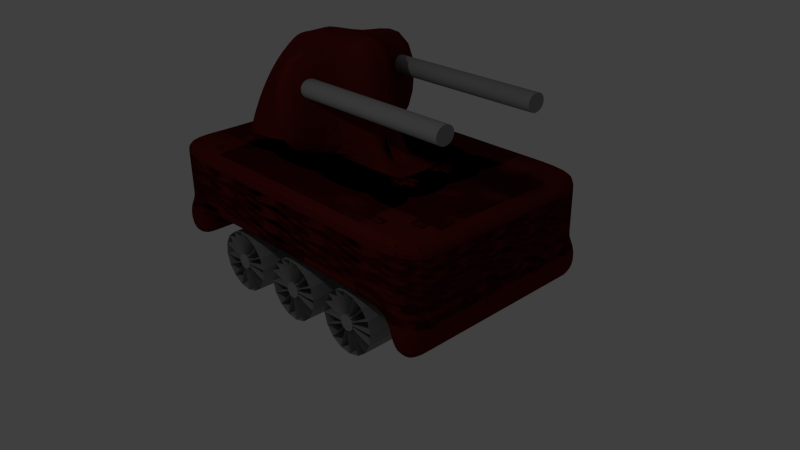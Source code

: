# Source: robotv1.2.blend  (saved by Blender 2.72.0; exported with 4.5.12 LTS)
import bpy
from mathutils import Matrix  # noqa: F401  (used for matrix-valued properties, if any)

bpy.ops.wm.read_factory_settings(use_empty=True)
scene = bpy.context.scene
scene.name = 'Scene'

# ---- collections
col_collection_1 = bpy.data.collections.new('Collection 1'); scene.collection.children.link(col_collection_1)

# ---- materials (node trees are filled in below, after node groups)
mat_material_001 = bpy.data.materials.new('Material.001')
mat_material_001.alpha_threshold = 0.0
mat_material_001.use_transparent_shadow = False
mat_material_001.diffuse_color = (0.1107, 0.009589, 0.008236, 1.0)
mat_material_001.roughness = 0.5
mat_metal1 = bpy.data.materials.new('Metal1')
mat_metal1.alpha_threshold = 0.0
mat_metal1.use_transparent_shadow = False
mat_metal1.preview_render_type = 'CUBE'
mat_metal1.diffuse_color = (0.3032, 0.3032, 0.3032, 1.0)
mat_metal1.roughness = 0.5
mat_metal1.specular_intensity = 0.65

# ---- material node trees

# ---- world
world_world = bpy.data.worlds.new('World'); scene.world = world_world
world_world.color = (0.05088, 0.05088, 0.05088)
world_world.use_sun_shadow = False
world_world.sun_shadow_jitter_overblur = 0.0
world_world.cycles.sampling_method = 'MANUAL'
world_world.cycles.sample_map_resolution = 256

# ---- cameras
cam_camera = bpy.data.cameras.new('Camera')
cam_camera.clip_end = 100.0
cam_camera.lens = 35.0
cam_camera.sensor_width = 32.0
cam_camera.sensor_height = 18.0
cam_camera.ortho_scale = 7.314
cam_camera.dof.focus_distance = 0.0
cam_camera.dof.aperture_fstop = 128.0

# ---- lights
light_lamp = bpy.data.lights.new('Lamp', 'POINT')
light_lamp.transmission_factor = 0.0
light_lamp.cutoff_distance = 30.0
light_lamp.energy = 100.0
light_lamp.shadow_buffer_clip_start = 1.001
light_lamp.shadow_soft_size = 0.1
light_lamp.shadow_maximum_resolution = 0.006
light_lamp.use_absolute_resolution = True
light_lamp.cycles.use_multiple_importance_sampling = False

# ---- meshes
me_cube_001 = bpy.data.meshes.new('Cube.001')
me_cube_001.from_pydata([(-1.0, -1.0, -1.0), (-1.0, 1.0, -1.0), (1.0, 1.0, -1.0), (1.0, -1.0, -1.0), (-1.0, -1.0, 1.0), (-1.0, 1.0, 1.0), (1.0, 1.0, 1.0), (1.0, -1.0, 1.0), (-1.0, -1.0, -0.6), (-1.0, -1.0, -0.2), (-1.0, -1.0, 0.2), (-1.0, -1.0, 0.6), (-1.0, -0.6, 1.0), (-1.0, -0.2, 1.0), (-1.0, 0.2, 1.0), (-1.0, 0.6, 1.0), (-1.0, 1.0, 0.6), (-1.0, 1.0, 0.2), (-1.0, 1.0, -0.2), (-1.0, 1.0, -0.6), (-1.0, 0.6, -1.0), (-1.0, 0.2, -1.0), (-1.0, -0.2, -1.0), (-1.0, -0.6, -1.0), (-0.6, 1.0, 1.0), (-0.2, 1.0, 1.0), (0.2, 1.0, 1.0), (0.6, 1.0, 1.0), (1.0, 1.0, 0.6), (1.0, 1.0, 0.2), (1.0, 1.0, -0.2), (1.0, 1.0, -0.6), (0.6, 1.0, -1.0), (0.2, 1.0, -1.0), (-0.2, 1.0, -1.0), (-0.6, 1.0, -1.0), (1.0, 0.6, 1.0), (1.0, 0.2, 1.0), (1.0, -0.2, 1.0), (1.0, -0.6, 1.0), (1.0, -1.0, 0.6), (1.0, -1.0, 0.2), (1.0, -1.0, -0.2), (1.0, -1.0, -0.6), (1.0, -0.6, -1.0), (1.0, -0.2, -1.0), (1.0, 0.2, -1.0), (1.0, 0.6, -1.0), (0.6, -1.0, 1.0), (0.2, -1.0, 1.0), (-0.2, -1.0, 1.0), (-0.6, -1.0, 1.0), (-0.6, -1.0, -1.0), (-0.2, -1.0, -1.0), (0.2, -1.0, -1.0), (0.6, -1.0, -1.0), (-1.0, -0.6, 0.6), (-1.0, -0.6, 0.2), (-1.0, -0.6, -0.2), (-1.0, -0.6, -0.6), (-1.0, -0.2, 0.6), (-1.0, -0.2, 0.2), (-1.0, -0.2, -0.2), (-1.0, -0.2, -0.6), (-1.0, 0.2, 0.6), (-1.0, 0.2, 0.2), (-1.0, 0.2, -0.2), (-1.0, 0.2, -0.6), (-1.0, 0.6, 0.6), (-1.0, 0.6, 0.2), (-1.0, 0.6, -0.2), (-1.0, 0.6, -0.6), (-0.6, 1.0, 0.6), (-0.6, 1.0, 0.2), (-0.6, 1.0, -0.2), (-0.6, 1.0, -0.6), (-0.2, 1.0, 0.6), (-0.2, 1.0, 0.2), (-0.2, 1.0, -0.2), (-0.2, 1.0, -0.6), (0.2, 1.0, 0.6), (0.2, 1.0, 0.2), (0.2, 1.0, -0.2), (0.2, 1.0, -0.6), (0.6, 1.0, 0.6), (0.6, 1.0, 0.2), (0.6, 1.0, -0.2), (0.6, 1.0, -0.6), (1.0, 0.6, 0.6), (1.0, 0.6, 0.2), (1.0, 0.6, -0.2), (1.0, 0.6, -0.6), (1.0, 0.2, 0.6), (1.0, 0.2, 0.2), (1.0, 0.2, -0.2), (1.0, 0.2, -0.6), (1.0, -0.2, 0.6), (1.0, -0.2, 0.2), (1.0, -0.2, -0.2), (1.0, -0.2, -0.6), (1.0, -0.6, 0.6), (1.0, -0.6, 0.2), (1.0, -0.6, -0.2), (1.0, -0.6, -0.6), (0.6, -1.0, 0.6), (0.6, -1.0, 0.2), (0.6, -1.0, -0.2), (0.6, -1.0, -0.6), (0.2, -1.0, 0.6), (0.2, -1.0, 0.2), (0.2, -1.0, -0.2), (0.2, -1.0, -0.6), (-0.2, -1.0, 0.6), (-0.2, -1.0, 0.2), (-0.2, -1.0, -0.2), (-0.2, -1.0, -0.6), (-0.6, -1.0, 0.6), (-0.6, -1.0, 0.2), (-0.6, -1.0, -0.2), (-0.6, -1.0, -0.6), (-0.6, -0.6, -1.0), (-0.2, -0.6, -1.0), (0.2, -0.6, -1.0), (0.6, -0.6, -1.0), (-0.6, -0.2, -1.0), (-0.2, -0.2, -1.0), (0.2, -0.2, -1.0), (0.6, -0.2, -1.0), (-0.6, 0.2, -1.0), (-0.2, 0.2, -1.0), (0.2, 0.2, -1.0), (0.6, 0.2, -1.0), (-0.6, 0.6, -1.0), (-0.2, 0.6, -1.0), (0.2, 0.6, -1.0), (0.6, 0.6, -1.0), (0.6, -0.6, 1.0), (0.2, -0.6, 1.0), (-0.2, -0.6, 1.0), (-0.6, -0.6, 1.0), (0.6, -0.2, 1.0), (0.2, -0.2, 1.0), (-0.2, -0.2, 1.0), (-0.6, -0.2, 1.0), (0.6, 0.2, 1.0), (0.2, 0.2, 1.0), (-0.2, 0.2, 1.0), (-0.6, 0.2, 1.0), (0.6, 0.6, 1.0), (0.2, 0.6, 1.0), (-0.2, 0.6, 1.0), (-0.6, 0.6, 1.0), (0.4, -0.6, 1.0), (0.0, -0.6, 1.0), (-0.4, -0.6, 1.0), (0.4, -0.2, 1.0), (0.0, -0.2, 1.0), (-0.4, -0.2, 1.0), (0.4, 0.2, 1.0), (0.0, 0.2, 1.0), (-0.4, 0.2, 1.0), (0.4, 0.6, 1.0), (0.0, 0.6, 1.0), (-0.4, 0.6, 1.0), (0.6, -0.4, 1.0), (0.2, -0.4, 1.0), (-0.2, -0.4, 1.0), (-0.6, -0.4, 1.0), (-0.4748, 0.2, 4.129), (0.6, 0.4, 1.0), (0.2, 0.4, 1.0), (-0.2, 0.4, 1.0), (-0.6, 0.4, 1.0), (0.4, -0.4, 1.0), (0.0, -0.4, 1.0), (-0.4, -0.4, 1.0), (-0.07482, 0.2, 4.129), (0.4, 0.4, 1.0), (0.0, 0.4, 1.0), (-0.4, 0.4, 1.0), (0.2, -0.2, 1.0), (-0.2, -0.2, 1.0), (-0.07482, 0.2, 1.0), (-0.4748, 0.2, 1.0), (0.4, -0.2, 1.0), (0.0, -0.2, 1.0), (0.1252, 0.2, 1.0), (-0.2748, 0.2, 1.0), (0.1252, 0.2, 4.129), (-0.2748, 0.2, 4.129), (-0.5722, 0.1931, 3.85), (-0.4597, 0.2402, 0.7718), (-0.1943, 0.04108, 0.7339), (-0.5816, -0.006039, 3.812), (-0.6581, 0.2026, 3.495), (-0.4347, 0.2817, 0.5671), (-0.1771, 0.08526, 0.4846), (-0.6754, 0.006132, 3.413), (-0.7294, 0.2282, 3.078), (-0.4008, 0.323, 0.394), (-0.1492, 0.1309, 0.2616), (-0.7526, 0.03605, 2.946), (-0.7831, 0.269, 2.615), (-0.3594, 0.3625, 0.259), (-0.1117, 0.1761, 0.07347), (-0.8102, 0.08255, 2.429), (-0.8173, 0.3232, 2.123), (-0.312, 0.3986, 0.1673), (-0.06592, 0.2192, -0.07252), (-0.846, 0.1439, 1.883), (-0.8306, 0.389, 1.621), (-0.2604, 0.43, 0.1225), (-0.01366, 0.2587, -0.1708), (-0.8587, 0.2176, 1.328), (-0.8226, 0.4637, 1.129), (-0.2067, 0.4555, 0.1262), (0.04305, 0.2928, -0.2175), (-0.8477, 0.301, 0.7858), (-0.7935, 0.5444, 0.6664), (-0.1528, 0.474, 0.1784), (0.102, 0.3204, -0.2109), (-0.8134, 0.3908, 0.2771), (-0.07482, 0.7939, 4.129), (-0.07482, 0.7939, 1.0), (-0.2748, 0.7939, 1.0), (-0.2748, 0.7939, 4.129), (1.0, 0.8, -1.0), (0.8, -1.0, -1.0), (0.8, 1.0, -1.0), (1.0, -0.8, -1.0), (1.0, -0.4, -1.0), (1.0, 0.4, -1.0), (0.8, -0.6, -1.0), (0.8, -0.2, -1.0), (0.8, 0.2, -1.0), (0.8, 0.6, -1.0), (0.6, -0.8, -1.0), (0.6, -0.4, -1.0), (0.6, 0.4, -1.0), (0.6, 0.8, -1.0), (0.8, 0.8, -1.0), (0.8, -0.8, -1.0), (0.8, -0.4, -1.0), (0.8, 0.4, -1.0), (1.0, 1.0, -2.114), (1.0, -1.0, -2.114), (1.0, -0.6, -2.114), (1.0, -0.2, -2.114), (1.0, 0.2, -2.114), (1.0, 0.6, -2.114), (1.0, 0.8, -2.114), (0.8, -1.0, -2.114), (0.8, 1.0, -2.114), (1.0, -0.8, -2.114), (1.0, -0.4, -2.114), (1.0, 0.4, -2.114), (0.8, -0.6, -2.114), (0.8, -0.2, -2.114), (0.8, 0.2, -2.114), (0.8, 0.6, -2.114), (0.8, 0.8, -2.114), (0.8, -0.8, -2.114), (0.8, -0.4, -2.114), (0.8, 0.4, -2.114), (-1.0, -0.8, -1.0), (-0.8, 1.0, -1.0), (-1.0, 0.8, -1.0), (-1.0, 0.4, -1.0), (-1.0, -0.4, -1.0), (-0.8, -1.0, -1.0), (-0.8, -0.6, -1.0), (-0.8, -0.2, -1.0), (-0.8, 0.2, -1.0), (-0.8, 0.6, -1.0), (-0.6, -0.8, -1.0), (-0.6, -0.4, -1.0), (-0.6, 0.4, -1.0), (-0.6, 0.8, -1.0), (-0.8, -0.8, -1.0), (-0.8, -0.4, -1.0), (-0.8, 0.4, -1.0), (-0.8, 0.8, -1.0), (-1.0, -1.0, -1.986), (-1.0, 1.0, -1.986), (-1.0, 0.6, -1.986), (-1.0, 0.2, -1.986), (-1.0, -0.2, -1.986), (-1.0, -0.6, -1.986), (-1.0, -0.8, -1.986), (-0.8, 1.0, -1.986), (-1.0, 0.8, -1.986), (-1.0, 0.4, -1.986), (-1.0, -0.4, -1.986), (-0.8, -1.0, -1.986), (-0.8, -0.6, -1.986), (-0.8, -0.2, -1.986), (-0.8, 0.2, -1.986), (-0.8, 0.6, -1.986), (-0.8, -0.8, -1.986), (-0.8, -0.4, -1.986), (-0.8, 0.4, -1.986), (-0.8, 0.8, -1.986), (-1.0, 1.0, -1.0), (-1.0, -1.0, -1.0), (1.0, -1.0, -1.0), (1.0, 1.0, -1.0), (-1.0, 1.0, 1.0), (-1.0, -1.0, 1.0), (1.0, -1.0, 1.0), (1.0, 1.0, 1.0), (-1.0, 1.0, -0.6), (-1.0, 1.0, -0.2), (-1.0, 1.0, 0.2), (-1.0, 1.0, 0.6), (-1.0, 0.6, 1.0), (-1.0, 0.2, 1.0), (-1.0, -0.2, 1.0), (-1.0, -0.6, 1.0), (-1.0, -1.0, 0.6), (-1.0, -1.0, 0.2), (-1.0, -1.0, -0.2), (-1.0, -1.0, -0.6), (-1.0, -0.6, -1.0), (-1.0, -0.2, -1.0), (-1.0, 0.2, -1.0), (-1.0, 0.6, -1.0), (-0.6, -1.0, 1.0), (-0.2, -1.0, 1.0), (0.2, -1.0, 1.0), (0.6, -1.0, 1.0), (1.0, -1.0, 0.6), (1.0, -1.0, 0.2), (1.0, -1.0, -0.2), (1.0, -1.0, -0.6), (0.6, -1.0, -1.0), (0.2, -1.0, -1.0), (-0.2, -1.0, -1.0), (-0.6, -1.0, -1.0), (1.0, -0.6, 1.0), (1.0, -0.2, 1.0), (1.0, 0.2, 1.0), (1.0, 0.6, 1.0), (1.0, 1.0, 0.6), (1.0, 1.0, 0.2), (1.0, 1.0, -0.2), (1.0, 1.0, -0.6), (1.0, 0.6, -1.0), (1.0, 0.2, -1.0), (1.0, -0.2, -1.0), (1.0, -0.6, -1.0), (0.6, 1.0, 1.0), (0.2, 1.0, 1.0), (-0.2, 1.0, 1.0), (-0.6, 1.0, 1.0), (-0.6, 1.0, -1.0), (-0.2, 1.0, -1.0), (0.2, 1.0, -1.0), (0.6, 1.0, -1.0), (-1.0, 0.6, 0.6), (-1.0, 0.6, 0.2), (-1.0, 0.6, -0.2), (-1.0, 0.6, -0.6), (-1.0, 0.2, 0.6), (-1.0, 0.2, 0.2), (-1.0, 0.2, -0.2), (-1.0, 0.2, -0.6), (-1.0, -0.2, 0.6), (-1.0, -0.2, 0.2), (-1.0, -0.2, -0.2), (-1.0, -0.2, -0.6), (-1.0, -0.6, 0.6), (-1.0, -0.6, 0.2), (-1.0, -0.6, -0.2), (-1.0, -0.6, -0.6), (-0.6, -1.0, 0.6), (-0.6, -1.0, 0.2), (-0.6, -1.0, -0.2), (-0.6, -1.0, -0.6), (-0.2, -1.0, 0.6), (-0.2, -1.0, 0.2), (-0.2, -1.0, -0.2), (-0.2, -1.0, -0.6), (0.2, -1.0, 0.6), (0.2, -1.0, 0.2), (0.2, -1.0, -0.2), (0.2, -1.0, -0.6), (0.6, -1.0, 0.6), (0.6, -1.0, 0.2), (0.6, -1.0, -0.2), (0.6, -1.0, -0.6), (1.0, -0.6, 0.6), (1.0, -0.6, 0.2), (1.0, -0.6, -0.2), (1.0, -0.6, -0.6), (1.0, -0.2, 0.6), (1.0, -0.2, 0.2), (1.0, -0.2, -0.2), (1.0, -0.2, -0.6), (1.0, 0.2, 0.6), (1.0, 0.2, 0.2), (1.0, 0.2, -0.2), (1.0, 0.2, -0.6), (1.0, 0.6, 0.6), (1.0, 0.6, 0.2), (1.0, 0.6, -0.2), (1.0, 0.6, -0.6), (0.6, 1.0, 0.6), (0.6, 1.0, 0.2), (0.6, 1.0, -0.2), (0.6, 1.0, -0.6), (0.2, 1.0, 0.6), (0.2, 1.0, 0.2), (0.2, 1.0, -0.2), (0.2, 1.0, -0.6), (-0.2, 1.0, 0.6), (-0.2, 1.0, 0.2), (-0.2, 1.0, -0.2), (-0.2, 1.0, -0.6), (-0.6, 1.0, 0.6), (-0.6, 1.0, 0.2), (-0.6, 1.0, -0.2), (-0.6, 1.0, -0.6), (-0.6, 0.6, -1.0), (-0.2, 0.6, -1.0), (0.2, 0.6, -1.0), (0.6, 0.6, -1.0), (-0.6, 0.2, -1.0), (-0.2, 0.2, -1.0), (0.2, 0.2, -1.0), (0.6, 0.2, -1.0), (-0.6, -0.2, -1.0), (-0.2, -0.2, -1.0), (0.2, -0.2, -1.0), (0.6, -0.2, -1.0), (-0.6, -0.6, -1.0), (-0.2, -0.6, -1.0), (0.2, -0.6, -1.0), (0.6, -0.6, -1.0), (0.6, 0.6, 1.0), (0.2, 0.6, 1.0), (-0.2, 0.6, 1.0), (-0.6, 0.6, 1.0), (0.6, 0.2, 1.0), (0.2, 0.2, 1.0), (-0.2, 0.2, 1.0), (-0.6, 0.2, 1.0), (0.6, -0.2, 1.0), (0.2, -0.2, 1.0), (-0.2, -0.2, 1.0), (-0.6, -0.2, 1.0), (0.6, -0.6, 1.0), (0.2, -0.6, 1.0), (-0.2, -0.6, 1.0), (-0.6, -0.6, 1.0), (0.4, 0.6, 1.0), (0.0, 0.6, 1.0), (-0.4, 0.6, 1.0), (0.4, 0.2, 1.0), (0.0, 0.2, 1.0), (-0.4, 0.2, 1.0), (0.4, -0.2, 1.0), (0.0, -0.2, 1.0), (-0.4, -0.2, 1.0), (0.4, -0.6, 1.0), (0.0, -0.6, 1.0), (-0.4, -0.6, 1.0), (0.6, 0.4, 1.0), (0.2, 0.4, 1.0), (-0.2, 0.4, 1.0), (-0.6, 0.4, 1.0), (0.6, 0.0, 1.0), (-0.4748, -0.2, 4.129), (-0.2, 0.0, 1.0), (-0.6, 0.0, 1.0), (0.6, -0.4, 1.0), (0.2, -0.4, 1.0), (-0.2, -0.4, 1.0), (-0.6, -0.4, 1.0), (0.4, 0.4, 1.0), (0.0, 0.4, 1.0), (-0.4, 0.4, 1.0), (0.4, 0.0, 1.0), (-0.07482, -0.2, 4.129), (-0.4, 0.0, 1.0), (0.4, -0.4, 1.0), (0.0, -0.4, 1.0), (-0.4, -0.4, 1.0), (0.2, 0.2, 1.0), (-0.2, 0.2, 1.0), (-0.07482, -0.2, 1.0), (-0.4748, -0.2, 1.0), (0.4, 0.2, 1.0), (0.0, 0.2, 1.0), (0.1252, -0.2, 1.0), (-0.2748, -0.2, 1.0), (0.2, 0.0, 1.0), (-0.2, 0.0, 1.0), (0.1252, 0.0, 1.0), (0.0, 0.0, 1.0), (0.1252, -0.2, 4.129), (-0.2748, -0.2, 4.129), (-0.07482, 0.0, 4.129), (-0.4748, 0.0, 4.129), (0.1252, 0.0, 4.129), (-0.2748, 0.0, 4.129), (-0.5722, -0.1931, 3.85), (-0.4597, -0.2402, 0.7718), (-0.1943, -0.04108, 0.7339), (-0.5816, 0.006039, 3.812), (-0.6581, -0.2026, 3.495), (-0.4347, -0.2817, 0.5671), (-0.1771, -0.08526, 0.4846), (-0.6754, -0.006132, 3.413), (-0.7294, -0.2282, 3.078), (-0.4008, -0.323, 0.394), (-0.1492, -0.1309, 0.2616), (-0.7526, -0.03605, 2.946), (-0.7831, -0.269, 2.615), (-0.3594, -0.3625, 0.259), (-0.1117, -0.1761, 0.07347), (-0.8102, -0.08255, 2.429), (-0.8173, -0.3232, 2.123), (-0.312, -0.3986, 0.1673), (-0.06592, -0.2192, -0.07252), (-0.846, -0.1439, 1.883), (-0.8306, -0.389, 1.621), (-0.2604, -0.43, 0.1225), (-0.01366, -0.2587, -0.1708), (-0.8587, -0.2176, 1.328), (-0.8226, -0.4637, 1.129), (-0.2067, -0.4555, 0.1262), (0.04305, -0.2928, -0.2175), (-0.8477, -0.301, 0.7858), (-0.7935, -0.5444, 0.6664), (-0.1528, -0.474, 0.1784), (0.102, -0.3204, -0.2109), (-0.8134, -0.3908, 0.2771), (-0.07482, -0.7939, 4.129), (-0.07482, -0.7939, 1.0), (-0.2748, -0.7939, 1.0), (-0.2748, -0.7939, 4.129), (1.0, -0.8, -1.0), (0.8, 1.0, -1.0), (0.8, -1.0, -1.0), (1.0, 0.8, -1.0), (1.0, 0.4, -1.0), (1.0, 0.0, -1.0), (1.0, -0.4, -1.0), (0.8, 0.6, -1.0), (0.8, 0.2, -1.0), (0.8, -0.2, -1.0), (0.8, -0.6, -1.0), (0.6, 0.8, -1.0), (0.6, 0.4, -1.0), (0.6, 0.0, -1.0), (0.6, -0.4, -1.0), (0.6, -0.8, -1.0), (0.8, -0.8, -1.0), (0.8, 0.8, -1.0), (0.8, 0.4, -1.0), (0.8, 0.0, -1.0), (0.8, -0.4, -1.0), (1.0, -1.0, -2.114), (1.0, 1.0, -2.114), (1.0, 0.6, -2.114), (1.0, 0.2, -2.114), (1.0, -0.2, -2.114), (1.0, -0.6, -2.114), (1.0, -0.8, -2.114), (0.8, 1.0, -2.114), (0.8, -1.0, -2.114), (1.0, 0.8, -2.114), (1.0, 0.4, -2.114), (1.0, 0.0, -2.114), (1.0, -0.4, -2.114), (0.8, 0.6, -2.114), (0.8, 0.2, -2.114), (0.8, -0.2, -2.114), (0.8, -0.6, -2.114), (0.8, -0.8, -2.114), (0.8, 0.8, -2.114), (0.8, 0.4, -2.114), (0.8, 0.0, -2.114), (0.8, -0.4, -2.114), (-1.0, 0.8, -1.0), (-0.8, -1.0, -1.0), (-1.0, -0.8, -1.0), (-1.0, -0.4, -1.0), (-1.0, 0.0, -1.0), (-1.0, 0.4, -1.0), (-0.8, 1.0, -1.0), (-0.8, 0.6, -1.0), (-0.8, 0.2, -1.0), (-0.8, -0.2, -1.0), (-0.8, -0.6, -1.0), (-0.6, 0.8, -1.0), (-0.6, 0.4, -1.0), (-0.6, 0.0, -1.0), (-0.6, -0.4, -1.0), (-0.6, -0.8, -1.0), (-0.8, 0.8, -1.0), (-0.8, 0.4, -1.0), (-0.8, 0.0, -1.0), (-0.8, -0.4, -1.0), (-0.8, -0.8, -1.0), (-1.0, 1.0, -1.986), (-1.0, -1.0, -1.986), (-1.0, -0.6, -1.986), (-1.0, -0.2, -1.986), (-1.0, 0.2, -1.986), (-1.0, 0.6, -1.986), (-1.0, 0.8, -1.986), (-0.8, -1.0, -1.986), (-1.0, -0.8, -1.986), (-1.0, -0.4, -1.986), (-1.0, 0.0, -1.986), (-1.0, 0.4, -1.986), (-0.8, 1.0, -1.986), (-0.8, 0.6, -1.986), (-0.8, 0.2, -1.986), (-0.8, -0.2, -1.986), (-0.8, -0.6, -1.986), (-0.8, 0.8, -1.986), (-0.8, 0.4, -1.986), (-0.8, 0.0, -1.986), (-0.8, -0.4, -1.986), (-0.8, -0.8, -1.986)], [], [(71, 19, 1, 266, 20), (87, 31, 2, 228, 32), (103, 43, 3, 229, 44), (119, 8, 0, 269, 52), (2, 226, 250, 244), (151, 24, 5, 15), (8, 59, 23, 264, 0), (59, 63, 22, 268, 23), (63, 67, 21, 588, 22), (67, 71, 20, 267, 21), (4, 12, 56, 11), (11, 56, 57, 10), (10, 57, 58, 9), (9, 58, 59, 8), (12, 13, 60, 56), (56, 60, 61, 57), (57, 61, 62, 58), (58, 62, 63, 59), (13, 14, 64, 60), (60, 64, 65, 61), (61, 65, 66, 62), (62, 66, 67, 63), (14, 15, 68, 64), (64, 68, 69, 65), (65, 69, 70, 66), (66, 70, 71, 67), (15, 5, 16, 68), (68, 16, 17, 69), (69, 17, 18, 70), (70, 18, 19, 71), (19, 75, 35, 265, 1), (75, 79, 34, 35), (79, 83, 33, 34), (83, 87, 32, 33), (5, 24, 72, 16), (16, 72, 73, 17), (17, 73, 74, 18), (18, 74, 75, 19), (24, 25, 76, 72), (72, 76, 77, 73), (73, 77, 78, 74), (74, 78, 79, 75), (25, 26, 80, 76), (76, 80, 81, 77), (77, 81, 82, 78), (78, 82, 83, 79), (26, 27, 84, 80), (80, 84, 85, 81), (81, 85, 86, 82), (82, 86, 87, 83), (27, 6, 28, 84), (84, 28, 29, 85), (85, 29, 30, 86), (86, 30, 31, 87), (31, 91, 47, 226, 2), (91, 95, 46, 231, 47), (95, 99, 45, 546, 46), (99, 103, 44, 230, 45), (6, 36, 88, 28), (28, 88, 89, 29), (29, 89, 90, 30), (30, 90, 91, 31), (36, 37, 92, 88), (88, 92, 93, 89), (89, 93, 94, 90), (90, 94, 95, 91), (37, 38, 96, 92), (92, 96, 97, 93), (93, 97, 98, 94), (94, 98, 99, 95), (38, 39, 100, 96), (96, 100, 101, 97), (97, 101, 102, 98), (98, 102, 103, 99), (39, 7, 40, 100), (100, 40, 41, 101), (101, 41, 42, 102), (102, 42, 43, 103), (43, 107, 55, 227, 3), (107, 111, 54, 55), (111, 115, 53, 54), (115, 119, 52, 53), (7, 48, 104, 40), (40, 104, 105, 41), (41, 105, 106, 42), (42, 106, 107, 43), (48, 49, 108, 104), (104, 108, 109, 105), (105, 109, 110, 106), (106, 110, 111, 107), (49, 50, 112, 108), (108, 112, 113, 109), (109, 113, 114, 110), (110, 114, 115, 111), (50, 51, 116, 112), (112, 116, 117, 113), (113, 117, 118, 114), (114, 118, 119, 115), (51, 4, 11, 116), (116, 11, 10, 117), (117, 10, 9, 118), (118, 9, 8, 119), (546, 45, 247, 573), (3, 227, 251, 245), (242, 233, 257, 262), (235, 240, 260, 259), (278, 270, 120, 274), (52, 274, 120, 121, 53), (53, 121, 122, 54), (54, 122, 123, 236, 55), (279, 271, 124, 275), (120, 275, 124, 125, 121), (121, 125, 126, 122), (122, 126, 127, 237, 123), (602, 272, 128, 597), (124, 597, 128, 129, 125), (125, 129, 130, 126), (126, 130, 131, 554, 127), (280, 273, 132, 276), (128, 276, 132, 133, 129), (129, 133, 134, 130), (130, 134, 135, 238, 131), (281, 265, 35, 277), (132, 277, 35, 34, 133), (133, 34, 33, 134), (134, 33, 32, 239, 135), (51, 139, 12, 4), (139, 167, 143, 13, 12), (143, 473, 147, 14, 13), (147, 172, 151, 15, 14), (7, 39, 136, 48), (48, 136, 152, 137, 49), (49, 137, 153, 138, 50), (50, 138, 154, 139, 51), (39, 38, 140, 164, 136), (173, 155, 141, 165), (174, 156, 142, 166), (175, 157, 143, 167), (38, 37, 144, 470, 140), (472, 142, 181, 496), (156, 141, 180, 185), (483, 160, 147, 473), (37, 36, 148, 169, 144), (177, 161, 149, 170), (178, 162, 150, 171), (179, 163, 151, 172), (36, 6, 27, 148), (148, 27, 26, 149, 161), (149, 26, 25, 150, 162), (150, 25, 24, 151, 163), (152, 173, 165, 137), (136, 164, 173, 152), (164, 140, 155, 173), (153, 174, 166, 138), (137, 165, 174, 153), (165, 141, 156, 174), (154, 175, 167, 139), (138, 166, 175, 154), (166, 142, 157, 175), (145, 159, 187, 182), (140, 470, 481, 155), (470, 144, 158, 481), (146, 472, 496, 183), (155, 481, 497, 184), (481, 158, 186, 497), (157, 483, 473, 143), (142, 472, 483, 157), (472, 146, 160, 483), (158, 177, 170, 145), (144, 169, 177, 158), (169, 148, 161, 177), (159, 178, 171, 146), (145, 170, 178, 159), (170, 149, 162, 178), (160, 179, 172, 147), (146, 171, 179, 160), (171, 150, 163, 179), (497, 186, 188, 503), (184, 497, 495, 180), (185, 498, 496, 181), (180, 495, 498, 185), (159, 146, 183, 187), (158, 145, 182, 186), (142, 156, 185, 181), (141, 155, 184, 180), (503, 188, 176, 501), (504, 189, 168, 502), (501, 176, 189, 504), (168, 183, 191, 190), (187, 189, 225, 224), (187, 183, 168, 189), (186, 182, 176, 188), (190, 191, 195, 194), (496, 502, 193, 192), (502, 168, 190, 193), (183, 496, 192, 191), (194, 195, 199, 198), (192, 193, 197, 196), (193, 190, 194, 197), (191, 192, 196, 195), (198, 199, 203, 202), (196, 197, 201, 200), (197, 194, 198, 201), (195, 196, 200, 199), (202, 203, 207, 206), (200, 201, 205, 204), (201, 198, 202, 205), (199, 200, 204, 203), (206, 207, 211, 210), (204, 205, 209, 208), (205, 202, 206, 209), (203, 204, 208, 207), (210, 211, 215, 214), (208, 209, 213, 212), (209, 206, 210, 213), (207, 208, 212, 211), (214, 215, 219, 218), (212, 213, 217, 216), (213, 210, 214, 217), (211, 212, 216, 215), (219, 220, 221, 218), (216, 217, 221, 220), (217, 214, 218, 221), (215, 216, 220, 219), (223, 224, 225, 222), (176, 182, 223, 222), (189, 176, 222, 225), (182, 187, 224, 223), (44, 229, 253, 246), (135, 239, 240, 235), (239, 32, 228, 240), (560, 234, 258, 582), (55, 236, 241, 227), (236, 123, 232, 241), (227, 241, 261, 251), (123, 237, 242, 232), (237, 127, 233, 242), (226, 47, 249, 250), (127, 554, 560, 233), (554, 131, 234, 560), (46, 546, 573, 248), (131, 238, 243, 234), (238, 135, 235, 243), (260, 252, 244, 250), (261, 256, 246, 253), (262, 257, 247, 254), (582, 258, 248, 573), (263, 259, 249, 255), (259, 260, 250, 249), (251, 261, 253, 245), (256, 262, 254, 246), (257, 582, 573, 247), (258, 263, 255, 248), (229, 3, 245, 253), (234, 243, 263, 258), (47, 231, 255, 249), (241, 232, 256, 261), (45, 230, 254, 247), (233, 560, 582, 257), (240, 228, 252, 260), (231, 46, 248, 255), (232, 242, 262, 256), (230, 44, 246, 254), (243, 235, 259, 263), (228, 2, 244, 252), (269, 278, 274, 52), (266, 1, 283, 290), (265, 281, 301, 289), (270, 279, 275, 120), (588, 21, 285, 615), (20, 266, 290, 284), (271, 602, 597, 124), (602, 271, 295, 624), (269, 0, 282, 293), (272, 280, 276, 128), (22, 588, 615, 286), (270, 278, 298, 294), (273, 281, 277, 132), (1, 265, 289, 283), (280, 272, 296, 300), (282, 288, 298, 293), (288, 287, 294, 298), (287, 292, 299, 294), (292, 286, 295, 299), (286, 615, 624, 295), (615, 285, 296, 624), (285, 291, 300, 296), (291, 284, 297, 300), (284, 290, 301, 297), (290, 283, 289, 301), (264, 23, 287, 288), (279, 270, 294, 299), (273, 280, 300, 297), (23, 268, 292, 287), (278, 269, 293, 298), (272, 602, 624, 296), (0, 264, 288, 282), (21, 267, 291, 285), (268, 22, 286, 292), (267, 20, 284, 291), (281, 273, 297, 301), (271, 279, 299, 295), (373, 322, 586, 303, 321), (389, 334, 543, 304, 333), (405, 346, 544, 305, 345), (421, 354, 590, 302, 310), (304, 562, 568, 541), (453, 317, 307, 326), (310, 302, 584, 325, 361), (361, 325, 589, 324, 365), (365, 324, 588, 323, 369), (369, 323, 587, 322, 373), (306, 313, 358, 314), (313, 312, 359, 358), (312, 311, 360, 359), (311, 310, 361, 360), (314, 358, 362, 315), (358, 359, 363, 362), (359, 360, 364, 363), (360, 361, 365, 364), (315, 362, 366, 316), (362, 363, 367, 366), (363, 364, 368, 367), (364, 365, 369, 368), (316, 366, 370, 317), (366, 367, 371, 370), (367, 368, 372, 371), (368, 369, 373, 372), (317, 370, 318, 307), (370, 371, 319, 318), (371, 372, 320, 319), (372, 373, 321, 320), (321, 303, 585, 337, 377), (377, 337, 336, 381), (381, 336, 335, 385), (385, 335, 334, 389), (307, 318, 374, 326), (318, 319, 375, 374), (319, 320, 376, 375), (320, 321, 377, 376), (326, 374, 378, 327), (374, 375, 379, 378), (375, 376, 380, 379), (376, 377, 381, 380), (327, 378, 382, 328), (378, 379, 383, 382), (379, 380, 384, 383), (380, 381, 385, 384), (328, 382, 386, 329), (382, 383, 387, 386), (383, 384, 388, 387), (384, 385, 389, 388), (329, 386, 330, 308), (386, 387, 331, 330), (387, 388, 332, 331), (388, 389, 333, 332), (333, 304, 541, 349, 393), (393, 349, 547, 348, 397), (397, 348, 546, 347, 401), (401, 347, 545, 346, 405), (308, 330, 390, 338), (330, 331, 391, 390), (331, 332, 392, 391), (332, 333, 393, 392), (338, 390, 394, 339), (390, 391, 395, 394), (391, 392, 396, 395), (392, 393, 397, 396), (339, 394, 398, 340), (394, 395, 399, 398), (395, 396, 400, 399), (396, 397, 401, 400), (340, 398, 402, 341), (398, 399, 403, 402), (399, 400, 404, 403), (400, 401, 405, 404), (341, 402, 342, 309), (402, 403, 343, 342), (403, 404, 344, 343), (404, 405, 345, 344), (345, 305, 542, 357, 409), (409, 357, 356, 413), (413, 356, 355, 417), (417, 355, 354, 421), (309, 342, 406, 350), (342, 343, 407, 406), (343, 344, 408, 407), (344, 345, 409, 408), (350, 406, 410, 351), (406, 407, 411, 410), (407, 408, 412, 411), (408, 409, 413, 412), (351, 410, 414, 352), (410, 411, 415, 414), (411, 412, 416, 415), (412, 413, 417, 416), (352, 414, 418, 353), (414, 415, 419, 418), (415, 416, 420, 419), (416, 417, 421, 420), (353, 418, 313, 306), (418, 419, 312, 313), (419, 420, 311, 312), (420, 421, 310, 311), (546, 573, 565, 347), (305, 563, 569, 542), (559, 581, 576, 549), (551, 578, 579, 557), (600, 595, 422, 591), (354, 355, 423, 422, 595), (355, 356, 424, 423), (356, 357, 552, 425, 424), (601, 596, 426, 592), (422, 423, 427, 426, 596), (423, 424, 428, 427), (424, 425, 553, 429, 428), (602, 597, 430, 593), (426, 427, 431, 430, 597), (427, 428, 432, 431), (428, 429, 554, 433, 432), (603, 598, 434, 594), (430, 431, 435, 434, 598), (431, 432, 436, 435), (432, 433, 555, 437, 436), (604, 599, 337, 585), (434, 435, 336, 337, 599), (435, 436, 335, 336), (436, 437, 556, 334, 335), (353, 306, 314, 441), (441, 314, 315, 445, 469), (445, 315, 316, 449, 473), (449, 316, 317, 453, 477), (309, 350, 438, 341), (350, 351, 439, 454, 438), (351, 352, 440, 455, 439), (352, 353, 441, 456, 440), (341, 438, 466, 442, 340), (478, 467, 443, 457), (479, 468, 444, 458), (480, 469, 445, 459), (340, 442, 470, 446, 339), (472, 496, 488, 444), (458, 492, 487, 443), (483, 473, 449, 462), (339, 446, 474, 450, 338), (484, 475, 451, 463), (485, 476, 452, 464), (486, 477, 453, 465), (338, 450, 329, 308), (450, 463, 451, 328, 329), (451, 464, 452, 327, 328), (452, 465, 453, 326, 327), (454, 439, 467, 478), (438, 454, 478, 466), (466, 478, 457, 442), (455, 440, 468, 479), (439, 455, 479, 467), (467, 479, 458, 443), (456, 441, 469, 480), (440, 456, 480, 468), (468, 480, 459, 444), (447, 489, 494, 461), (442, 457, 481, 470), (470, 481, 460, 446), (448, 490, 496, 472), (457, 491, 497, 481), (481, 497, 493, 460), (459, 445, 473, 483), (444, 459, 483, 472), (472, 483, 462, 448), (460, 447, 475, 484), (446, 460, 484, 474), (474, 484, 463, 450), (461, 448, 476, 485), (447, 461, 485, 475), (475, 485, 464, 451), (462, 449, 477, 486), (448, 462, 486, 476), (476, 486, 465, 452), (497, 503, 499, 493), (496, 502, 504, 498), (491, 487, 495, 497), (492, 488, 496, 498), (487, 492, 498, 495), (498, 504, 501, 495), (461, 494, 490, 448), (460, 493, 489, 447), (444, 488, 492, 458), (443, 487, 491, 457), (503, 501, 482, 499), (504, 502, 471, 500), (501, 504, 500, 482), (495, 501, 503, 497), (471, 505, 506, 490), (494, 539, 540, 500), (494, 500, 471, 490), (493, 499, 482, 489), (505, 509, 510, 506), (496, 507, 508, 502), (502, 508, 505, 471), (490, 506, 507, 496), (509, 513, 514, 510), (507, 511, 512, 508), (508, 512, 509, 505), (506, 510, 511, 507), (513, 517, 518, 514), (511, 515, 516, 512), (512, 516, 513, 509), (510, 514, 515, 511), (517, 521, 522, 518), (515, 519, 520, 516), (516, 520, 517, 513), (514, 518, 519, 515), (521, 525, 526, 522), (519, 523, 524, 520), (520, 524, 521, 517), (518, 522, 523, 519), (525, 529, 530, 526), (523, 527, 528, 524), (524, 528, 525, 521), (522, 526, 527, 523), (529, 533, 534, 530), (527, 531, 532, 528), (528, 532, 529, 525), (526, 530, 531, 527), (534, 533, 536, 535), (531, 535, 536, 532), (532, 536, 533, 529), (530, 534, 535, 531), (538, 537, 540, 539), (482, 537, 538, 489), (500, 540, 537, 482), (489, 538, 539, 494), (346, 564, 571, 544), (437, 551, 557, 556), (556, 557, 543, 334), (560, 582, 577, 550), (357, 542, 558, 552), (552, 558, 548, 425), (542, 569, 580, 558), (425, 548, 559, 553), (553, 559, 549, 429), (541, 568, 567, 349), (429, 549, 560, 554), (554, 560, 550, 433), (348, 566, 573, 546), (433, 550, 561, 555), (555, 561, 551, 437), (579, 568, 562, 570), (580, 571, 564, 575), (581, 572, 565, 576), (582, 573, 566, 577), (583, 574, 567, 578), (578, 567, 568, 579), (569, 563, 571, 580), (575, 564, 572, 581), (576, 565, 573, 582), (577, 566, 574, 583), (544, 571, 563, 305), (550, 577, 583, 561), (349, 567, 574, 547), (558, 580, 575, 548), (347, 565, 572, 545), (549, 576, 582, 560), (557, 579, 570, 543), (547, 574, 566, 348), (548, 575, 581, 559), (545, 572, 564, 346), (561, 583, 578, 551), (543, 570, 562, 304), (590, 354, 595, 600), (586, 613, 606, 303), (585, 612, 626, 604), (591, 422, 596, 601), (588, 615, 608, 323), (322, 607, 613, 586), (592, 426, 597, 602), (602, 624, 619, 592), (590, 617, 605, 302), (593, 430, 598, 603), (324, 609, 615, 588), (591, 618, 622, 600), (594, 434, 599, 604), (303, 606, 612, 585), (603, 625, 620, 593), (605, 617, 622, 611), (611, 622, 618, 610), (610, 618, 623, 616), (616, 623, 619, 609), (609, 619, 624, 615), (615, 624, 620, 608), (608, 620, 625, 614), (614, 625, 621, 607), (607, 621, 626, 613), (613, 626, 612, 606), (584, 611, 610, 325), (601, 623, 618, 591), (594, 621, 625, 603), (325, 610, 616, 589), (600, 622, 617, 590), (593, 620, 624, 602), (302, 605, 611, 584), (323, 608, 614, 587), (589, 616, 609, 324), (587, 614, 607, 322), (604, 626, 621, 594), (592, 619, 623, 601)])
me_cube_001.materials.append(mat_material_001)
me_cube_001.use_remesh_preserve_volume = False
me_cube_001.use_remesh_preserve_attributes = False
me_cube_001.use_mirror_vertex_groups = False
me_cube_001.update()
me_cylinder_001 = bpy.data.meshes.new('Cylinder.001')
me_cylinder_001.from_pydata([(5.759e-08, 1.0, -1.329), (5.759e-08, 1.0, 0.6706), (0.1951, 0.9808, -1.329), (0.1951, 0.9808, 0.6706), (0.3827, 0.9239, -1.329), (0.3827, 0.9239, 0.6706), (0.5556, 0.8315, -1.329), (0.5556, 0.8315, 0.6706), (0.7071, 0.7071, -1.329), (0.7071, 0.7071, 0.6706), (0.8315, 0.5556, -1.329), (0.8315, 0.5556, 0.6706), (0.9239, 0.3827, -1.329), (0.9239, 0.3827, 0.6706), (0.9808, 0.1951, -1.329), (0.9808, 0.1951, 0.6706), (1.0, 7.55e-08, -1.329), (1.0, 7.55e-08, 0.6706), (0.9808, -0.1951, -1.329), (0.9808, -0.1951, 0.6706), (0.9239, -0.3827, -1.329), (0.9239, -0.3827, 0.6706), (0.8315, -0.5556, -1.329), (0.8315, -0.5556, 0.6706), (0.7071, -0.7071, -1.329), (0.7071, -0.7071, 0.6706), (0.5556, -0.8315, -1.329), (0.5556, -0.8315, 0.6706), (0.3827, -0.9239, -1.329), (0.3827, -0.9239, 0.6706), (0.1951, -0.9808, -1.329), (0.1951, -0.9808, 0.6706), (-2.682e-07, -1.0, -1.329), (-2.682e-07, -1.0, 0.6706), (-0.1951, -0.9808, -1.329), (-0.1951, -0.9808, 0.6706), (-0.3827, -0.9239, -1.329), (-0.3827, -0.9239, 0.6706), (-0.5556, -0.8315, -1.329), (-0.5556, -0.8315, 0.6706), (-0.7071, -0.7071, -1.329), (-0.7071, -0.7071, 0.6706), (-0.8315, -0.5556, -1.329), (-0.8315, -0.5556, 0.6706), (-0.9239, -0.3827, -1.329), (-0.9239, -0.3827, 0.6706), (-0.9808, -0.1951, -1.329), (-0.9808, -0.1951, 0.6706), (-1.0, 9.656e-07, -1.329), (-1.0, 9.656e-07, 0.6706), (-0.9808, 0.1951, -1.329), (-0.9808, 0.1951, 0.6706), (-0.9239, 0.3827, -1.329), (-0.9239, 0.3827, 0.6706), (-0.8315, 0.5556, -1.329), (-0.8315, 0.5556, 0.6706), (-0.7071, 0.7071, -1.329), (-0.7071, 0.7071, 0.6706), (-0.5556, 0.8315, -1.329), (-0.5556, 0.8315, 0.6706), (-0.3827, 0.9239, -1.329), (-0.3827, 0.9239, 0.6706), (-0.1951, 0.9808, -1.329), (-0.1951, 0.9808, 0.6706)], [], [(0, 1, 3, 2), (2, 3, 5, 4), (4, 5, 7, 6), (6, 7, 9, 8), (8, 9, 11, 10), (10, 11, 13, 12), (12, 13, 15, 14), (14, 15, 17, 16), (16, 17, 19, 18), (18, 19, 21, 20), (20, 21, 23, 22), (22, 23, 25, 24), (24, 25, 27, 26), (26, 27, 29, 28), (28, 29, 31, 30), (30, 31, 33, 32), (32, 33, 35, 34), (34, 35, 37, 36), (36, 37, 39, 38), (38, 39, 41, 40), (40, 41, 43, 42), (42, 43, 45, 44), (44, 45, 47, 46), (46, 47, 49, 48), (48, 49, 51, 50), (50, 51, 53, 52), (52, 53, 55, 54), (54, 55, 57, 56), (56, 57, 59, 58), (58, 59, 61, 60), (3, 1, 63, 61, 59, 57, 55, 53, 51, 49, 47, 45, 43, 41, 39, 37, 35, 33, 31, 29, 27, 25, 23, 21, 19, 17, 15, 13, 11, 9, 7, 5), (62, 63, 1, 0), (60, 61, 63, 62), (0, 2, 4, 6, 8, 10, 12, 14, 16, 18, 20, 22, 24, 26, 28, 30, 32, 34, 36, 38, 40, 42, 44, 46, 48, 50, 52, 54, 56, 58, 60, 62)])
me_cylinder_001.materials.append(mat_metal1)
me_cylinder_001.use_remesh_preserve_volume = False
me_cylinder_001.use_remesh_preserve_attributes = False
me_cylinder_001.use_mirror_vertex_groups = False
me_cylinder_001.update()
me_cube_006 = bpy.data.meshes.new('Cube.006')
me_cube_006.from_pydata([(-1.0, -1.0, -1.0), (-1.0, 1.0, -1.0), (1.0, 1.0, -1.0), (1.0, -1.0, -1.0), (-1.246, -1.573, 2.169), (-1.246, 1.573, 2.169), (-1.0, 0.0, -1.0), (1.246, 1.573, 2.169), (0.0, 1.0, -1.0), (1.246, -1.573, 2.169), (1.0, 0.0, -1.0), (0.0, -1.0, -1.0), (-1.246, -1.179e-10, 2.169), (0.0, 1.573, 2.169), (1.246, -1.179e-10, 2.169), (0.0, -1.573, 2.169), (0.0, 0.0, -1.0), (-1.0, 1.0, 0.5847), (-1.0, -0.5, -1.0), (1.0, 1.0, 0.5847), (-0.5, 1.0, -1.0), (1.0, -1.0, 0.5847), (1.0, 0.5, -1.0), (0.5, -1.0, -1.0), (-1.0, -1.0, 0.5847), (-1.0, 0.5, -1.0), (0.5, 1.0, -1.0), (1.0, -0.5, -1.0), (-0.5, -1.0, -1.0), (-1.0, 0.0, 0.5847), (-1.246, -0.7864, 2.169), (-1.246, 0.7864, 2.169), (0.0, 1.0, 0.5847), (-0.6228, 1.573, 2.169), (0.6228, 1.573, 2.169), (1.0, 0.0, 0.5847), (1.246, 0.7864, 2.169), (1.246, -0.7864, 2.169), (0.0, -1.0, 0.5847), (0.6228, -1.573, 2.169), (-0.6228, -1.573, 2.169), (0.5, 0.0, -1.0), (-0.5, 0.0, -1.0), (0.0, -0.5, -1.0), (0.0, 0.5, -1.0), (-1.0, 0.5, 0.5847), (0.5, 1.0, 0.5847), (1.0, -0.5, 0.5847), (-0.5, -1.0, 0.5847), (0.5, 0.5, -1.0), (-1.0, -0.5, 0.5847), (-0.5, 1.0, 0.5847), (1.0, 0.5, 0.5847), (0.5, -1.0, 0.5847), (0.5, -0.5, -1.0), (-0.5, -0.5, -1.0), (-0.5, 0.5, -1.0), (-1.246, -1.573, 2.169), (1.246, -1.573, 2.169), (0.0, -1.573, 2.169), (-1.246, 1.573, 2.169), (0.6228, -1.573, 2.169), (-0.6228, -1.573, 2.169), (1.246, 1.573, 2.169), (0.0, 1.573, 2.169), (-0.6228, 1.573, 2.169), (0.6228, 1.573, 2.169)], [], [(45, 17, 1, 25), (46, 19, 2, 26), (47, 21, 3, 27), (48, 24, 0, 28), (49, 26, 2, 22), (50, 29, 6, 18), (51, 32, 8, 20), (33, 5, 60, 65), (34, 13, 64, 66), (52, 35, 10, 22), (53, 38, 11, 23), (39, 9, 58, 61), (40, 15, 59, 62), (54, 41, 10, 27), (55, 42, 16, 43), (56, 20, 8, 44), (29, 45, 25, 6), (12, 31, 45, 29), (31, 5, 17, 45), (32, 46, 26, 8), (13, 34, 46, 32), (34, 7, 19, 46), (35, 47, 27, 10), (14, 37, 47, 35), (37, 9, 21, 47), (38, 48, 28, 11), (15, 40, 48, 38), (40, 4, 24, 48), (41, 49, 22, 10), (16, 44, 49, 41), (44, 8, 26, 49), (24, 50, 18, 0), (4, 30, 50, 24), (30, 12, 29, 50), (17, 51, 20, 1), (5, 33, 51, 17), (33, 13, 32, 51), (13, 33, 65, 64), (7, 34, 66, 63), (19, 52, 22, 2), (7, 36, 52, 19), (36, 14, 35, 52), (21, 53, 23, 3), (9, 39, 53, 21), (39, 15, 38, 53), (15, 39, 61, 59), (4, 40, 62, 57), (23, 54, 27, 3), (11, 43, 54, 23), (43, 16, 41, 54), (28, 55, 43, 11), (0, 18, 55, 28), (18, 6, 42, 55), (42, 56, 44, 16), (6, 25, 56, 42), (25, 1, 20, 56), (30, 57, 4, 62, 59, 61, 9, 58, 37, 14, 36, 7, 34, 13, 33, 5, 60, 31, 12)])
me_cube_006.materials.append(mat_material_001)
me_cube_006.use_remesh_preserve_volume = False
me_cube_006.use_remesh_preserve_attributes = False
me_cube_006.use_mirror_vertex_groups = False
me_cube_006.update()
me_cube_004 = bpy.data.meshes.new('Cube.004')
me_cube_004.from_pydata([(19.0, -1.0, -1.0), (19.0, 1.0, -1.0), (21.0, 1.0, -1.0), (21.0, -1.0, -1.0), (19.0, -1.0, 1.0), (19.0, 1.0, 1.0), (21.0, 1.0, 1.0), (21.0, -1.0, 1.0), (-1.0, -1.0, -1.0), (-1.0, 1.0, -1.0), (1.0, 1.0, -1.0), (1.0, -1.0, -1.0), (-1.0, -1.0, 1.0), (-1.0, 1.0, 1.0), (1.0, 1.0, 1.0), (1.0, -1.0, 1.0), (39.0, -1.0, -1.0), (39.0, 1.0, -1.0), (41.0, 1.0, -1.0), (41.0, -1.0, -1.0), (39.0, -1.0, 1.0), (39.0, 1.0, 1.0), (41.0, 1.0, 1.0), (41.0, -1.0, 1.0)], [], [(4, 5, 1, 0), (5, 6, 2, 1), (6, 7, 3, 2), (7, 4, 0, 3), (0, 1, 2, 3), (7, 6, 5, 4), (12, 13, 9, 8), (13, 14, 10, 9), (14, 15, 11, 10), (15, 12, 8, 11), (8, 9, 10, 11), (15, 14, 13, 12), (20, 21, 17, 16), (21, 22, 18, 17), (22, 23, 19, 18), (23, 20, 16, 19), (16, 17, 18, 19), (23, 22, 21, 20)])
me_cube_004.materials.append(mat_metal1)
me_cube_004.use_remesh_preserve_volume = False
me_cube_004.use_remesh_preserve_attributes = False
me_cube_004.use_mirror_vertex_groups = False
me_cube_004.update()
me_cube_002 = bpy.data.meshes.new('Cube.002')
me_cube_002.from_pydata([], [], [])
me_cube_002.use_remesh_preserve_volume = False
me_cube_002.use_remesh_preserve_attributes = False
me_cube_002.use_mirror_vertex_groups = False
me_cube_002.update()
me_cylinder_007 = bpy.data.meshes.new('Cylinder.007')
me_cylinder_007.from_pydata([(0.0, 0.25, 1.0), (0.0, 0.25, -1.0), (0.09567, 0.231, -1.0), (0.09567, 0.231, 1.0), (0.0, 1.0, 1.0), (0.0, 1.0, -1.0), (0.3827, 0.9239, -1.0), (0.3827, 0.9239, 1.0), (0.3827, 0.9239, -1.0), (0.09567, 0.231, 1.0), (0.3827, 0.9239, 1.0), (0.09567, 0.231, -1.0), (0.1768, 0.1768, -1.0), (0.1768, 0.1768, 1.0), (0.231, 0.09567, -1.0), (0.231, 0.09567, 1.0), (0.25, -1.093e-08, -1.0), (0.25, -1.093e-08, 1.0), (0.231, -0.09567, -1.0), (0.231, -0.09567, 1.0), (0.1768, -0.1768, -1.0), (0.1768, -0.1768, 1.0), (0.09567, -0.231, -1.0), (0.09567, -0.231, 1.0), (3.775e-08, -0.25, -1.0), (3.775e-08, -0.25, 1.0), (-0.09567, -0.231, -1.0), (-0.09567, -0.231, 1.0), (-0.1768, -0.1768, -1.0), (-0.1768, -0.1768, 1.0), (-0.231, -0.09567, -1.0), (-0.231, -0.09567, 1.0), (-0.25, 2.981e-09, -1.0), (-0.25, 2.981e-09, 1.0), (-0.231, 0.09567, -1.0), (-0.231, 0.09567, 1.0), (-0.1768, 0.1768, -1.0), (-0.1768, 0.1768, 1.0), (-0.09567, 0.231, -1.0), (-0.09567, 0.231, 1.0), (0.0, 1.0, 1.0), (0.0, 0.25, -1.0), (0.0, 1.0, -1.0), (0.0, 0.25, 1.0), (0.7071, 0.7071, -1.0), (0.7071, 0.7071, 1.0), (0.9239, 0.3827, -1.0), (0.9239, 0.3827, 1.0), (1.0, -4.371e-08, -1.0), (1.0, -4.371e-08, 1.0), (0.9239, -0.3827, -1.0), (0.9239, -0.3827, 1.0), (0.7071, -0.7071, -1.0), (0.7071, -0.7071, 1.0), (0.3827, -0.9239, -1.0), (0.3827, -0.9239, 1.0), (1.51e-07, -1.0, -1.0), (1.51e-07, -1.0, 1.0), (-0.3827, -0.9239, -1.0), (-0.3827, -0.9239, 1.0), (-0.7071, -0.7071, -1.0), (-0.7071, -0.7071, 1.0), (-0.9239, -0.3827, -1.0), (-0.9239, -0.3827, 1.0), (-1.0, 1.192e-08, -1.0), (-1.0, 1.192e-08, 1.0), (-0.9239, 0.3827, -1.0), (-0.9239, 0.3827, 1.0), (-0.7071, 0.7071, -1.0), (-0.7071, 0.7071, 1.0), (-0.3827, 0.9239, -1.0), (-0.3827, 0.9239, 1.0)], [], [(4, 5, 1, 0), (40, 42, 41, 43), (6, 7, 3, 2), (8, 10, 9, 11), (0, 1, 2, 3), (7, 6, 5, 4), (1, 2, 12, 14, 16, 18, 20, 22, 24, 26, 28, 30, 32, 34, 36, 38), (12, 13, 15, 14), (14, 15, 17, 16), (16, 17, 19, 18), (18, 19, 21, 20), (20, 21, 23, 22), (22, 23, 25, 24), (24, 25, 27, 26), (26, 27, 29, 28), (28, 29, 31, 30), (30, 31, 33, 32), (32, 33, 35, 34), (34, 35, 37, 36), (2, 3, 13, 12), (38, 39, 0, 1), (36, 37, 39, 38), (3, 0, 39, 37, 35, 33, 31, 29, 27, 25, 23, 21, 19, 17, 15, 13), (6, 7, 45, 44), (44, 45, 47, 46), (46, 47, 49, 48), (48, 49, 51, 50), (50, 51, 53, 52), (52, 53, 55, 54), (54, 55, 57, 56), (56, 57, 59, 58), (58, 59, 61, 60), (60, 61, 63, 62), (62, 63, 65, 64), (64, 65, 67, 66), (66, 67, 69, 68), (68, 69, 71, 70), (10, 8, 42, 40), (70, 71, 4, 5), (43, 41, 11, 9), (70, 71, 39, 38), (69, 68, 36, 37), (67, 35, 34, 66), (65, 33, 32, 64), (31, 63, 62, 30), (29, 61, 60, 28), (59, 27, 26, 58), (57, 25, 24, 56), (23, 55, 54, 22), (13, 45, 44, 12), (53, 21, 20, 52), (19, 51, 50, 18), (15, 47, 46, 14), (49, 17, 16, 48)])
me_cylinder_007.materials.append(mat_metal1)
me_cylinder_007.use_remesh_preserve_volume = False
me_cylinder_007.use_remesh_preserve_attributes = False
me_cylinder_007.use_mirror_vertex_groups = False
me_cylinder_007.update()
me_cylinder_006 = bpy.data.meshes.new('Cylinder.006')
me_cylinder_006.from_pydata([(0.0, 0.25, 1.0), (0.0, 0.25, -1.0), (0.09567, 0.231, -1.0), (0.09567, 0.231, 1.0), (0.0, 1.0, 1.0), (0.0, 1.0, -1.0), (0.3827, 0.9239, -1.0), (0.3827, 0.9239, 1.0), (0.3827, 0.9239, -1.0), (0.09567, 0.231, 1.0), (0.3827, 0.9239, 1.0), (0.09567, 0.231, -1.0), (0.1768, 0.1768, -1.0), (0.1768, 0.1768, 1.0), (0.231, 0.09567, -1.0), (0.231, 0.09567, 1.0), (0.25, -1.093e-08, -1.0), (0.25, -1.093e-08, 1.0), (0.231, -0.09567, -1.0), (0.231, -0.09567, 1.0), (0.1768, -0.1768, -1.0), (0.1768, -0.1768, 1.0), (0.09567, -0.231, -1.0), (0.09567, -0.231, 1.0), (3.775e-08, -0.25, -1.0), (3.775e-08, -0.25, 1.0), (-0.09567, -0.231, -1.0), (-0.09567, -0.231, 1.0), (-0.1768, -0.1768, -1.0), (-0.1768, -0.1768, 1.0), (-0.231, -0.09567, -1.0), (-0.231, -0.09567, 1.0), (-0.25, 2.981e-09, -1.0), (-0.25, 2.981e-09, 1.0), (-0.231, 0.09567, -1.0), (-0.231, 0.09567, 1.0), (-0.1768, 0.1768, -1.0), (-0.1768, 0.1768, 1.0), (-0.09567, 0.231, -1.0), (-0.09567, 0.231, 1.0), (0.0, 1.0, 1.0), (0.0, 0.25, -1.0), (0.0, 1.0, -1.0), (0.0, 0.25, 1.0), (0.7071, 0.7071, -1.0), (0.7071, 0.7071, 1.0), (0.9239, 0.3827, -1.0), (0.9239, 0.3827, 1.0), (1.0, -4.371e-08, -1.0), (1.0, -4.371e-08, 1.0), (0.9239, -0.3827, -1.0), (0.9239, -0.3827, 1.0), (0.7071, -0.7071, -1.0), (0.7071, -0.7071, 1.0), (0.3827, -0.9239, -1.0), (0.3827, -0.9239, 1.0), (1.51e-07, -1.0, -1.0), (1.51e-07, -1.0, 1.0), (-0.3827, -0.9239, -1.0), (-0.3827, -0.9239, 1.0), (-0.7071, -0.7071, -1.0), (-0.7071, -0.7071, 1.0), (-0.9239, -0.3827, -1.0), (-0.9239, -0.3827, 1.0), (-1.0, 1.192e-08, -1.0), (-1.0, 1.192e-08, 1.0), (-0.9239, 0.3827, -1.0), (-0.9239, 0.3827, 1.0), (-0.7071, 0.7071, -1.0), (-0.7071, 0.7071, 1.0), (-0.3827, 0.9239, -1.0), (-0.3827, 0.9239, 1.0)], [], [(4, 5, 1, 0), (40, 42, 41, 43), (6, 7, 3, 2), (8, 10, 9, 11), (0, 1, 2, 3), (7, 6, 5, 4), (1, 2, 12, 14, 16, 18, 20, 22, 24, 26, 28, 30, 32, 34, 36, 38), (12, 13, 15, 14), (14, 15, 17, 16), (16, 17, 19, 18), (18, 19, 21, 20), (20, 21, 23, 22), (22, 23, 25, 24), (24, 25, 27, 26), (26, 27, 29, 28), (28, 29, 31, 30), (30, 31, 33, 32), (32, 33, 35, 34), (34, 35, 37, 36), (2, 3, 13, 12), (38, 39, 0, 1), (36, 37, 39, 38), (3, 0, 39, 37, 35, 33, 31, 29, 27, 25, 23, 21, 19, 17, 15, 13), (6, 7, 45, 44), (44, 45, 47, 46), (46, 47, 49, 48), (48, 49, 51, 50), (50, 51, 53, 52), (52, 53, 55, 54), (54, 55, 57, 56), (56, 57, 59, 58), (58, 59, 61, 60), (60, 61, 63, 62), (62, 63, 65, 64), (64, 65, 67, 66), (66, 67, 69, 68), (68, 69, 71, 70), (10, 8, 42, 40), (70, 71, 4, 5), (43, 41, 11, 9), (70, 71, 39, 38), (69, 68, 36, 37), (67, 35, 34, 66), (65, 33, 32, 64), (31, 63, 62, 30), (29, 61, 60, 28), (59, 27, 26, 58), (57, 25, 24, 56), (23, 55, 54, 22), (13, 45, 44, 12), (53, 21, 20, 52), (19, 51, 50, 18), (15, 47, 46, 14), (49, 17, 16, 48)])
me_cylinder_006.materials.append(mat_metal1)
me_cylinder_006.use_remesh_preserve_volume = False
me_cylinder_006.use_remesh_preserve_attributes = False
me_cylinder_006.use_mirror_vertex_groups = False
me_cylinder_006.update()
me_cylinder_005 = bpy.data.meshes.new('Cylinder.005')
me_cylinder_005.from_pydata([(0.0, 0.25, 1.0), (0.0, 0.25, -1.0), (0.09567, 0.231, -1.0), (0.09567, 0.231, 1.0), (0.0, 1.0, 1.0), (0.0, 1.0, -1.0), (0.3827, 0.9239, -1.0), (0.3827, 0.9239, 1.0), (0.3827, 0.9239, -1.0), (0.09567, 0.231, 1.0), (0.3827, 0.9239, 1.0), (0.09567, 0.231, -1.0), (0.1768, 0.1768, -1.0), (0.1768, 0.1768, 1.0), (0.231, 0.09567, -1.0), (0.231, 0.09567, 1.0), (0.25, -1.093e-08, -1.0), (0.25, -1.093e-08, 1.0), (0.231, -0.09567, -1.0), (0.231, -0.09567, 1.0), (0.1768, -0.1768, -1.0), (0.1768, -0.1768, 1.0), (0.09567, -0.231, -1.0), (0.09567, -0.231, 1.0), (3.775e-08, -0.25, -1.0), (3.775e-08, -0.25, 1.0), (-0.09567, -0.231, -1.0), (-0.09567, -0.231, 1.0), (-0.1768, -0.1768, -1.0), (-0.1768, -0.1768, 1.0), (-0.231, -0.09567, -1.0), (-0.231, -0.09567, 1.0), (-0.25, 2.981e-09, -1.0), (-0.25, 2.981e-09, 1.0), (-0.231, 0.09567, -1.0), (-0.231, 0.09567, 1.0), (-0.1768, 0.1768, -1.0), (-0.1768, 0.1768, 1.0), (-0.09567, 0.231, -1.0), (-0.09567, 0.231, 1.0), (0.0, 1.0, 1.0), (0.0, 0.25, -1.0), (0.0, 1.0, -1.0), (0.0, 0.25, 1.0), (0.7071, 0.7071, -1.0), (0.7071, 0.7071, 1.0), (0.9239, 0.3827, -1.0), (0.9239, 0.3827, 1.0), (1.0, -4.371e-08, -1.0), (1.0, -4.371e-08, 1.0), (0.9239, -0.3827, -1.0), (0.9239, -0.3827, 1.0), (0.7071, -0.7071, -1.0), (0.7071, -0.7071, 1.0), (0.3827, -0.9239, -1.0), (0.3827, -0.9239, 1.0), (1.51e-07, -1.0, -1.0), (1.51e-07, -1.0, 1.0), (-0.3827, -0.9239, -1.0), (-0.3827, -0.9239, 1.0), (-0.7071, -0.7071, -1.0), (-0.7071, -0.7071, 1.0), (-0.9239, -0.3827, -1.0), (-0.9239, -0.3827, 1.0), (-1.0, 1.192e-08, -1.0), (-1.0, 1.192e-08, 1.0), (-0.9239, 0.3827, -1.0), (-0.9239, 0.3827, 1.0), (-0.7071, 0.7071, -1.0), (-0.7071, 0.7071, 1.0), (-0.3827, 0.9239, -1.0), (-0.3827, 0.9239, 1.0)], [], [(4, 5, 1, 0), (40, 42, 41, 43), (6, 7, 3, 2), (8, 10, 9, 11), (0, 1, 2, 3), (7, 6, 5, 4), (1, 2, 12, 14, 16, 18, 20, 22, 24, 26, 28, 30, 32, 34, 36, 38), (12, 13, 15, 14), (14, 15, 17, 16), (16, 17, 19, 18), (18, 19, 21, 20), (20, 21, 23, 22), (22, 23, 25, 24), (24, 25, 27, 26), (26, 27, 29, 28), (28, 29, 31, 30), (30, 31, 33, 32), (32, 33, 35, 34), (34, 35, 37, 36), (2, 3, 13, 12), (38, 39, 0, 1), (36, 37, 39, 38), (3, 0, 39, 37, 35, 33, 31, 29, 27, 25, 23, 21, 19, 17, 15, 13), (6, 7, 45, 44), (44, 45, 47, 46), (46, 47, 49, 48), (48, 49, 51, 50), (50, 51, 53, 52), (52, 53, 55, 54), (54, 55, 57, 56), (56, 57, 59, 58), (58, 59, 61, 60), (60, 61, 63, 62), (62, 63, 65, 64), (64, 65, 67, 66), (66, 67, 69, 68), (68, 69, 71, 70), (10, 8, 42, 40), (70, 71, 4, 5), (43, 41, 11, 9), (70, 71, 39, 38), (69, 68, 36, 37), (67, 35, 34, 66), (65, 33, 32, 64), (31, 63, 62, 30), (29, 61, 60, 28), (59, 27, 26, 58), (57, 25, 24, 56), (23, 55, 54, 22), (13, 45, 44, 12), (53, 21, 20, 52), (19, 51, 50, 18), (15, 47, 46, 14), (49, 17, 16, 48)])
me_cylinder_005.materials.append(mat_metal1)
me_cylinder_005.use_remesh_preserve_volume = False
me_cylinder_005.use_remesh_preserve_attributes = False
me_cylinder_005.use_mirror_vertex_groups = False
me_cylinder_005.update()
me_cylinder_004 = bpy.data.meshes.new('Cylinder.004')
me_cylinder_004.from_pydata([(0.0, 0.25, 1.0), (0.0, 0.25, -1.0), (0.09567, 0.231, -1.0), (0.09567, 0.231, 1.0), (0.0, 1.0, 1.0), (0.0, 1.0, -1.0), (0.3827, 0.9239, -1.0), (0.3827, 0.9239, 1.0), (0.3827, 0.9239, -1.0), (0.09567, 0.231, 1.0), (0.3827, 0.9239, 1.0), (0.09567, 0.231, -1.0), (0.1768, 0.1768, -1.0), (0.1768, 0.1768, 1.0), (0.231, 0.09567, -1.0), (0.231, 0.09567, 1.0), (0.25, -1.093e-08, -1.0), (0.25, -1.093e-08, 1.0), (0.231, -0.09567, -1.0), (0.231, -0.09567, 1.0), (0.1768, -0.1768, -1.0), (0.1768, -0.1768, 1.0), (0.09567, -0.231, -1.0), (0.09567, -0.231, 1.0), (3.775e-08, -0.25, -1.0), (3.775e-08, -0.25, 1.0), (-0.09567, -0.231, -1.0), (-0.09567, -0.231, 1.0), (-0.1768, -0.1768, -1.0), (-0.1768, -0.1768, 1.0), (-0.231, -0.09567, -1.0), (-0.231, -0.09567, 1.0), (-0.25, 2.981e-09, -1.0), (-0.25, 2.981e-09, 1.0), (-0.231, 0.09567, -1.0), (-0.231, 0.09567, 1.0), (-0.1768, 0.1768, -1.0), (-0.1768, 0.1768, 1.0), (-0.09567, 0.231, -1.0), (-0.09567, 0.231, 1.0), (0.0, 1.0, 1.0), (0.0, 0.25, -1.0), (0.0, 1.0, -1.0), (0.0, 0.25, 1.0), (0.7071, 0.7071, -1.0), (0.7071, 0.7071, 1.0), (0.9239, 0.3827, -1.0), (0.9239, 0.3827, 1.0), (1.0, -4.371e-08, -1.0), (1.0, -4.371e-08, 1.0), (0.9239, -0.3827, -1.0), (0.9239, -0.3827, 1.0), (0.7071, -0.7071, -1.0), (0.7071, -0.7071, 1.0), (0.3827, -0.9239, -1.0), (0.3827, -0.9239, 1.0), (1.51e-07, -1.0, -1.0), (1.51e-07, -1.0, 1.0), (-0.3827, -0.9239, -1.0), (-0.3827, -0.9239, 1.0), (-0.7071, -0.7071, -1.0), (-0.7071, -0.7071, 1.0), (-0.9239, -0.3827, -1.0), (-0.9239, -0.3827, 1.0), (-1.0, 1.192e-08, -1.0), (-1.0, 1.192e-08, 1.0), (-0.9239, 0.3827, -1.0), (-0.9239, 0.3827, 1.0), (-0.7071, 0.7071, -1.0), (-0.7071, 0.7071, 1.0), (-0.3827, 0.9239, -1.0), (-0.3827, 0.9239, 1.0)], [], [(4, 5, 1, 0), (40, 42, 41, 43), (6, 7, 3, 2), (8, 10, 9, 11), (0, 1, 2, 3), (7, 6, 5, 4), (1, 2, 12, 14, 16, 18, 20, 22, 24, 26, 28, 30, 32, 34, 36, 38), (12, 13, 15, 14), (14, 15, 17, 16), (16, 17, 19, 18), (18, 19, 21, 20), (20, 21, 23, 22), (22, 23, 25, 24), (24, 25, 27, 26), (26, 27, 29, 28), (28, 29, 31, 30), (30, 31, 33, 32), (32, 33, 35, 34), (34, 35, 37, 36), (2, 3, 13, 12), (38, 39, 0, 1), (36, 37, 39, 38), (3, 0, 39, 37, 35, 33, 31, 29, 27, 25, 23, 21, 19, 17, 15, 13), (6, 7, 45, 44), (44, 45, 47, 46), (46, 47, 49, 48), (48, 49, 51, 50), (50, 51, 53, 52), (52, 53, 55, 54), (54, 55, 57, 56), (56, 57, 59, 58), (58, 59, 61, 60), (60, 61, 63, 62), (62, 63, 65, 64), (64, 65, 67, 66), (66, 67, 69, 68), (68, 69, 71, 70), (10, 8, 42, 40), (70, 71, 4, 5), (43, 41, 11, 9), (70, 71, 39, 38), (69, 68, 36, 37), (67, 35, 34, 66), (65, 33, 32, 64), (31, 63, 62, 30), (29, 61, 60, 28), (59, 27, 26, 58), (57, 25, 24, 56), (23, 55, 54, 22), (13, 45, 44, 12), (53, 21, 20, 52), (19, 51, 50, 18), (15, 47, 46, 14), (49, 17, 16, 48)])
me_cylinder_004.materials.append(mat_metal1)
me_cylinder_004.use_remesh_preserve_volume = False
me_cylinder_004.use_remesh_preserve_attributes = False
me_cylinder_004.use_mirror_vertex_groups = False
me_cylinder_004.update()
me_cylinder_003 = bpy.data.meshes.new('Cylinder.003')
me_cylinder_003.from_pydata([(0.0, 0.25, 1.0), (0.0, 0.25, -1.0), (0.09567, 0.231, -1.0), (0.09567, 0.231, 1.0), (0.0, 1.0, 1.0), (0.0, 1.0, -1.0), (0.3827, 0.9239, -1.0), (0.3827, 0.9239, 1.0), (0.3827, 0.9239, -1.0), (0.09567, 0.231, 1.0), (0.3827, 0.9239, 1.0), (0.09567, 0.231, -1.0), (0.1768, 0.1768, -1.0), (0.1768, 0.1768, 1.0), (0.231, 0.09567, -1.0), (0.231, 0.09567, 1.0), (0.25, -1.093e-08, -1.0), (0.25, -1.093e-08, 1.0), (0.231, -0.09567, -1.0), (0.231, -0.09567, 1.0), (0.1768, -0.1768, -1.0), (0.1768, -0.1768, 1.0), (0.09567, -0.231, -1.0), (0.09567, -0.231, 1.0), (3.775e-08, -0.25, -1.0), (3.775e-08, -0.25, 1.0), (-0.09567, -0.231, -1.0), (-0.09567, -0.231, 1.0), (-0.1768, -0.1768, -1.0), (-0.1768, -0.1768, 1.0), (-0.231, -0.09567, -1.0), (-0.231, -0.09567, 1.0), (-0.25, 2.981e-09, -1.0), (-0.25, 2.981e-09, 1.0), (-0.231, 0.09567, -1.0), (-0.231, 0.09567, 1.0), (-0.1768, 0.1768, -1.0), (-0.1768, 0.1768, 1.0), (-0.09567, 0.231, -1.0), (-0.09567, 0.231, 1.0), (0.0, 1.0, 1.0), (0.0, 0.25, -1.0), (0.0, 1.0, -1.0), (0.0, 0.25, 1.0), (0.7071, 0.7071, -1.0), (0.7071, 0.7071, 1.0), (0.9239, 0.3827, -1.0), (0.9239, 0.3827, 1.0), (1.0, -4.371e-08, -1.0), (1.0, -4.371e-08, 1.0), (0.9239, -0.3827, -1.0), (0.9239, -0.3827, 1.0), (0.7071, -0.7071, -1.0), (0.7071, -0.7071, 1.0), (0.3827, -0.9239, -1.0), (0.3827, -0.9239, 1.0), (1.51e-07, -1.0, -1.0), (1.51e-07, -1.0, 1.0), (-0.3827, -0.9239, -1.0), (-0.3827, -0.9239, 1.0), (-0.7071, -0.7071, -1.0), (-0.7071, -0.7071, 1.0), (-0.9239, -0.3827, -1.0), (-0.9239, -0.3827, 1.0), (-1.0, 1.192e-08, -1.0), (-1.0, 1.192e-08, 1.0), (-0.9239, 0.3827, -1.0), (-0.9239, 0.3827, 1.0), (-0.7071, 0.7071, -1.0), (-0.7071, 0.7071, 1.0), (-0.3827, 0.9239, -1.0), (-0.3827, 0.9239, 1.0)], [], [(4, 5, 1, 0), (40, 42, 41, 43), (6, 7, 3, 2), (8, 10, 9, 11), (0, 1, 2, 3), (7, 6, 5, 4), (1, 2, 12, 14, 16, 18, 20, 22, 24, 26, 28, 30, 32, 34, 36, 38), (12, 13, 15, 14), (14, 15, 17, 16), (16, 17, 19, 18), (18, 19, 21, 20), (20, 21, 23, 22), (22, 23, 25, 24), (24, 25, 27, 26), (26, 27, 29, 28), (28, 29, 31, 30), (30, 31, 33, 32), (32, 33, 35, 34), (34, 35, 37, 36), (2, 3, 13, 12), (38, 39, 0, 1), (36, 37, 39, 38), (3, 0, 39, 37, 35, 33, 31, 29, 27, 25, 23, 21, 19, 17, 15, 13), (6, 7, 45, 44), (44, 45, 47, 46), (46, 47, 49, 48), (48, 49, 51, 50), (50, 51, 53, 52), (52, 53, 55, 54), (54, 55, 57, 56), (56, 57, 59, 58), (58, 59, 61, 60), (60, 61, 63, 62), (62, 63, 65, 64), (64, 65, 67, 66), (66, 67, 69, 68), (68, 69, 71, 70), (10, 8, 42, 40), (70, 71, 4, 5), (43, 41, 11, 9), (70, 71, 39, 38), (69, 68, 36, 37), (67, 35, 34, 66), (65, 33, 32, 64), (31, 63, 62, 30), (29, 61, 60, 28), (59, 27, 26, 58), (57, 25, 24, 56), (23, 55, 54, 22), (13, 45, 44, 12), (53, 21, 20, 52), (19, 51, 50, 18), (15, 47, 46, 14), (49, 17, 16, 48)])
me_cylinder_003.materials.append(mat_metal1)
me_cylinder_003.use_remesh_preserve_volume = False
me_cylinder_003.use_remesh_preserve_attributes = False
me_cylinder_003.use_mirror_vertex_groups = False
me_cylinder_003.update()
me_cylinder = bpy.data.meshes.new('Cylinder')
me_cylinder.from_pydata([(0.0, 0.25, 1.0), (0.0, 0.25, -1.0), (0.09567, 0.231, -1.0), (0.09567, 0.231, 1.0), (0.0, 1.0, 1.0), (0.0, 1.0, -1.0), (0.3827, 0.9239, -1.0), (0.3827, 0.9239, 1.0), (0.3827, 0.9239, -1.0), (0.09567, 0.231, 1.0), (0.3827, 0.9239, 1.0), (0.09567, 0.231, -1.0), (0.1768, 0.1768, -1.0), (0.1768, 0.1768, 1.0), (0.231, 0.09567, -1.0), (0.231, 0.09567, 1.0), (0.25, -1.093e-08, -1.0), (0.25, -1.093e-08, 1.0), (0.231, -0.09567, -1.0), (0.231, -0.09567, 1.0), (0.1768, -0.1768, -1.0), (0.1768, -0.1768, 1.0), (0.09567, -0.231, -1.0), (0.09567, -0.231, 1.0), (3.775e-08, -0.25, -1.0), (3.775e-08, -0.25, 1.0), (-0.09567, -0.231, -1.0), (-0.09567, -0.231, 1.0), (-0.1768, -0.1768, -1.0), (-0.1768, -0.1768, 1.0), (-0.231, -0.09567, -1.0), (-0.231, -0.09567, 1.0), (-0.25, 2.981e-09, -1.0), (-0.25, 2.981e-09, 1.0), (-0.231, 0.09567, -1.0), (-0.231, 0.09567, 1.0), (-0.1768, 0.1768, -1.0), (-0.1768, 0.1768, 1.0), (-0.09567, 0.231, -1.0), (-0.09567, 0.231, 1.0), (0.0, 1.0, 1.0), (0.0, 0.25, -1.0), (0.0, 1.0, -1.0), (0.0, 0.25, 1.0), (0.7071, 0.7071, -1.0), (0.7071, 0.7071, 1.0), (0.9239, 0.3827, -1.0), (0.9239, 0.3827, 1.0), (1.0, -4.371e-08, -1.0), (1.0, -4.371e-08, 1.0), (0.9239, -0.3827, -1.0), (0.9239, -0.3827, 1.0), (0.7071, -0.7071, -1.0), (0.7071, -0.7071, 1.0), (0.3827, -0.9239, -1.0), (0.3827, -0.9239, 1.0), (1.51e-07, -1.0, -1.0), (1.51e-07, -1.0, 1.0), (-0.3827, -0.9239, -1.0), (-0.3827, -0.9239, 1.0), (-0.7071, -0.7071, -1.0), (-0.7071, -0.7071, 1.0), (-0.9239, -0.3827, -1.0), (-0.9239, -0.3827, 1.0), (-1.0, 1.192e-08, -1.0), (-1.0, 1.192e-08, 1.0), (-0.9239, 0.3827, -1.0), (-0.9239, 0.3827, 1.0), (-0.7071, 0.7071, -1.0), (-0.7071, 0.7071, 1.0), (-0.3827, 0.9239, -1.0), (-0.3827, 0.9239, 1.0)], [], [(4, 5, 1, 0), (40, 42, 41, 43), (6, 7, 3, 2), (8, 10, 9, 11), (0, 1, 2, 3), (7, 6, 5, 4), (1, 2, 12, 14, 16, 18, 20, 22, 24, 26, 28, 30, 32, 34, 36, 38), (12, 13, 15, 14), (14, 15, 17, 16), (16, 17, 19, 18), (18, 19, 21, 20), (20, 21, 23, 22), (22, 23, 25, 24), (24, 25, 27, 26), (26, 27, 29, 28), (28, 29, 31, 30), (30, 31, 33, 32), (32, 33, 35, 34), (34, 35, 37, 36), (2, 3, 13, 12), (38, 39, 0, 1), (36, 37, 39, 38), (3, 0, 39, 37, 35, 33, 31, 29, 27, 25, 23, 21, 19, 17, 15, 13), (6, 7, 45, 44), (44, 45, 47, 46), (46, 47, 49, 48), (48, 49, 51, 50), (50, 51, 53, 52), (52, 53, 55, 54), (54, 55, 57, 56), (56, 57, 59, 58), (58, 59, 61, 60), (60, 61, 63, 62), (62, 63, 65, 64), (64, 65, 67, 66), (66, 67, 69, 68), (68, 69, 71, 70), (10, 8, 42, 40), (70, 71, 4, 5), (43, 41, 11, 9), (70, 71, 39, 38), (69, 68, 36, 37), (67, 35, 34, 66), (65, 33, 32, 64), (31, 63, 62, 30), (29, 61, 60, 28), (59, 27, 26, 58), (57, 25, 24, 56), (23, 55, 54, 22), (13, 45, 44, 12), (53, 21, 20, 52), (19, 51, 50, 18), (15, 47, 46, 14), (49, 17, 16, 48)])
me_cylinder.materials.append(mat_metal1)
me_cylinder.use_remesh_preserve_volume = False
me_cylinder.use_remesh_preserve_attributes = False
me_cylinder.use_mirror_vertex_groups = False
me_cylinder.update()

# ---- objects
ob_cube_003 = bpy.data.objects.new('Cube.003', me_cube_001)
ob_cylinder = bpy.data.objects.new('Cylinder', me_cylinder_001)
ob_cube_001 = bpy.data.objects.new('Cube.001', me_cube_006)
ob_cube_002 = bpy.data.objects.new('Cube.002', me_cube_004)
ob_cube = bpy.data.objects.new('Cube', me_cube_002)
ob_roue_005 = bpy.data.objects.new('Roue.005', me_cylinder_007)
ob_roue_004 = bpy.data.objects.new('Roue.004', me_cylinder_006)
ob_roue_003 = bpy.data.objects.new('Roue.003', me_cylinder_005)
ob_roue_002 = bpy.data.objects.new('Roue.002', me_cylinder_004)
ob_roue_001 = bpy.data.objects.new('Roue.001', me_cylinder_003)
ob_roue = bpy.data.objects.new('Roue', me_cylinder)
ob_lamp = bpy.data.objects.new('Lamp', light_lamp)
ob_camera = bpy.data.objects.new('Camera', cam_camera)

# ---- transforms, parenting, visibility, modifiers, constraints
ob_cube_003.location = (-0.005124, -0.3322, 1.359)
ob_cube_003.rotation_euler = (0.0, -0.0, -1.571)
ob_cube_003.scale = (2.175, 1.415, 0.4521)
ob_cube_003.lineart.crease_threshold = 0.0
_m = ob_cube_003.modifiers.new('Subsurf', 'SUBSURF')
_m.uv_smooth = 'PRESERVE_CORNERS'
_m.quality = 2
_m.show_only_control_edges = False
ob_cylinder.parent = ob_cube_003
ob_cylinder.location = (0.5466, 0.496, 3.04)
ob_cylinder.rotation_euler = (0.0, 1.571, 0.0)
ob_cylinder.scale = (0.25, 0.09, 0.5)
ob_cylinder.lineart.crease_threshold = 0.0
_m = ob_cylinder.modifiers.new('Mirror', 'MIRROR')
_m.use_axis = (False, True, False)
_m.mirror_object = ob_cube_003
ob_cube_001.location = (-0.005124, -0.3322, 0.6346)
ob_cube_001.rotation_euler = (0.0, -0.0, -1.571)
ob_cube_001.scale = (1.05, 0.5, 0.17)
ob_cube_001.lineart.crease_threshold = 0.0
ob_cube_002.location = (-0.005124, 0.6678, 0.4149)
ob_cube_002.rotation_euler = (0.0, -0.0, -1.571)
ob_cube_002.scale = (0.05, 1.0, 0.05)
ob_cube_002.lineart.crease_threshold = 0.0
ob_cube.location = (-0.005124, -0.3322, 0.4149)
ob_cube.rotation_euler = (0.0, -0.0, -1.571)
ob_cube.scale = (0.05, 1.0, 0.05)
ob_cube.lineart.crease_threshold = 0.0
ob_roue_005.location = (0.9949, -0.3322, 0.4149)
ob_roue_005.rotation_euler = (1.571, -2.674, 1.571)
ob_roue_005.scale = (0.4, 0.4, 0.3)
ob_roue_005.lineart.crease_threshold = 0.0
ob_roue_004.location = (0.9949, -1.332, 0.4149)
ob_roue_004.rotation_euler = (1.571, -2.674, 1.571)
ob_roue_004.scale = (0.4, 0.4, 0.3)
ob_roue_004.lineart.crease_threshold = 0.0
ob_roue_003.location = (0.9949, 0.6678, 0.4149)
ob_roue_003.rotation_euler = (1.571, -2.674, 1.571)
ob_roue_003.scale = (0.4, 0.4, 0.3)
ob_roue_003.lineart.crease_threshold = 0.0
ob_roue_002.location = (-1.005, 0.6678, 0.4149)
ob_roue_002.rotation_euler = (1.571, -2.674, 1.571)
ob_roue_002.scale = (0.4, 0.4, 0.3)
ob_roue_002.lineart.crease_threshold = 0.0
ob_roue_001.location = (-1.005, -1.332, 0.4149)
ob_roue_001.rotation_euler = (1.571, -2.674, 1.571)
ob_roue_001.scale = (0.4, 0.4, 0.3)
ob_roue_001.lineart.crease_threshold = 0.0
ob_roue.location = (-1.005, -0.3322, 0.4149)
ob_roue.rotation_euler = (1.571, -2.674, 1.571)
ob_roue.scale = (0.4, 0.4, 0.3)
ob_roue.lineart.crease_threshold = 0.0
ob_lamp.location = (-5.349, -1.716, 6.319)
ob_lamp.rotation_euler = (0.6503, 0.05522, 0.2956)
ob_lamp.scale = (-34.26, -48.14, -35.76)
ob_lamp.lock_rotations_4d = False
ob_lamp.empty_display_type = 'ARROWS'
ob_lamp.color = (0.0, 0.0, 0.0, 0.0)
ob_lamp.lineart.crease_threshold = 0.0
ob_camera.location = (-6.513, -7.813, 5.759)
ob_camera.rotation_euler = (1.109, 0.01082, -0.7559)
ob_camera.lock_rotations_4d = False
ob_camera.empty_display_type = 'ARROWS'
ob_camera.color = (0.0, 0.0, 0.0, 0.0)
ob_camera.display_type = 'WIRE'
ob_camera.lineart.crease_threshold = 0.0

# ---- collection membership
col_collection_1.objects.link(ob_cube_003)
col_collection_1.objects.link(ob_cylinder)
col_collection_1.objects.link(ob_cube_001)
col_collection_1.objects.link(ob_cube_002)
col_collection_1.objects.link(ob_cube)
col_collection_1.objects.link(ob_roue_005)
col_collection_1.objects.link(ob_roue_004)
col_collection_1.objects.link(ob_roue_003)
col_collection_1.objects.link(ob_roue_002)
col_collection_1.objects.link(ob_roue_001)
col_collection_1.objects.link(ob_roue)
col_collection_1.objects.link(ob_lamp)
col_collection_1.objects.link(ob_camera)

# ---- scene / render settings (as saved in the file)
scene.camera = ob_camera
scene.frame_start = 1; scene.frame_end = 47; scene.frame_set(21)
scene.render.engine = 'BLENDER_EEVEE_NEXT'
scene.render.resolution_percentage = 50
scene.render.dither_intensity = 0.0
scene.cycles.use_denoising = False
scene.cycles.samples = 10
scene.cycles.sampling_pattern = 'TABULATED_SOBOL'
scene.cycles.light_sampling_threshold = 0.0
scene.cycles.use_adaptive_sampling = False
scene.cycles.use_light_tree = False
scene.cycles.blur_glossy = 0.0
scene.cycles.pixel_filter_type = 'GAUSSIAN'
scene.cycles.sample_clamp_indirect = 0.0
scene.view_settings.view_transform = 'Standard'
bpy.context.view_layer.update()
